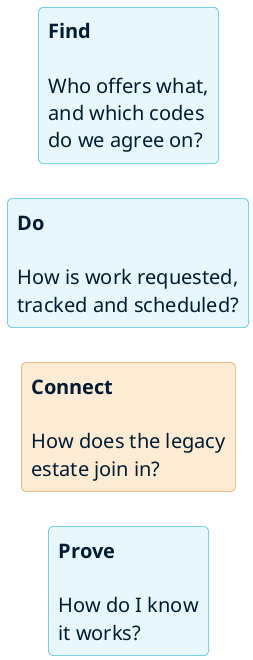

The diagram above was rendered by PlantUML. Its source (embedded in the PNG):
@startuml services-families
' Zoom level 0: four families of service, each answering one question an architect asks.
' Level 1 is services-map.puml (the six services), level 2 is services-architecture.puml.
skinparam backgroundColor transparent
skinparam shadowing false
skinparam defaultFontName Calibri
skinparam defaultFontSize 20
skinparam rectangle {
  FontColor #001D34
  RoundCorner 10
  BorderColor #00A9CE
  BackgroundColor #E6F6FA
}
left to right direction

rectangle "**Find**\n\nWho offers what,\nand which codes\ndo we agree on?" as F
rectangle "**Do**\n\nHow is work requested,\ntracked and scheduled?" as D
rectangle "**Connect**\n\nHow does the legacy\nestate join in?" as C #FDEBD3;line:D9822B
rectangle "**Prove**\n\nHow do I know\nit works?" as P

F -[hidden]right- D
D -[hidden]right- C
C -[hidden]right- P
@enduml